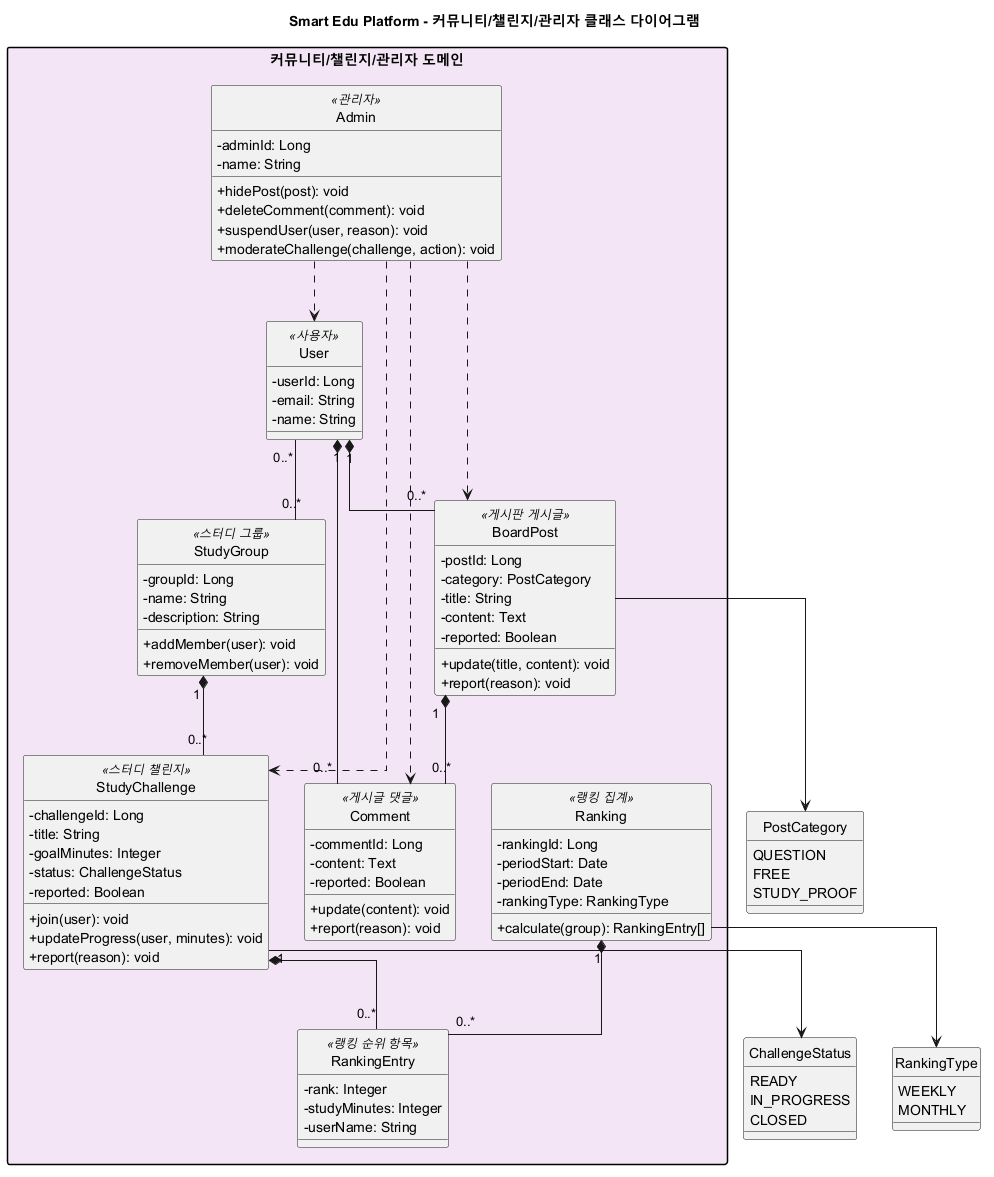

The diagram above was rendered by PlantUML. Its source (embedded in the PNG):
@startuml class-diagram-community-admin
title Smart Edu Platform - 커뮤니티/챌린지/관리자 클래스 다이어그램

skinparam classAttributeIconSize 0
skinparam shadowing false
skinparam linetype ortho
skinparam packageStyle rectangle
hide circle

package "커뮤니티/챌린지/관리자 도메인" #F3E5F5 {
  class User <<사용자>> {
    - userId: Long
    - email: String
    - name: String
  }

  class Admin <<관리자>> {
    - adminId: Long
    - name: String
    + hidePost(post): void
    + deleteComment(comment): void
    + suspendUser(user, reason): void
    + moderateChallenge(challenge, action): void
  }

  class BoardPost <<게시판 게시글>> {
    - postId: Long
    - category: PostCategory
    - title: String
    - content: Text
    - reported: Boolean
    + update(title, content): void
    + report(reason): void
  }

  class Comment <<게시글 댓글>> {
    - commentId: Long
    - content: Text
    - reported: Boolean
    + update(content): void
    + report(reason): void
  }

  class StudyGroup <<스터디 그룹>> {
    - groupId: Long
    - name: String
    - description: String
    + addMember(user): void
    + removeMember(user): void
  }

  class StudyChallenge <<스터디 챌린지>> {
    - challengeId: Long
    - title: String
    - goalMinutes: Integer
    - status: ChallengeStatus
    - reported: Boolean
    + join(user): void
    + updateProgress(user, minutes): void
    + report(reason): void
  }

  class Ranking <<랭킹 집계>> {
    - rankingId: Long
    - periodStart: Date
    - periodEnd: Date
    - rankingType: RankingType
    + calculate(group): RankingEntry[]
  }

  class RankingEntry <<랭킹 순위 항목>> {
    - rank: Integer
    - studyMinutes: Integer
    - userName: String
  }
}

enum PostCategory {
  QUESTION
  FREE
  STUDY_PROOF
}

enum ChallengeStatus {
  READY
  IN_PROGRESS
  CLOSED
}

enum RankingType {
  WEEKLY
  MONTHLY
}

User "1" *-- "0..*" BoardPost
User "1" *-- "0..*" Comment
BoardPost "1" *-- "0..*" Comment
User "0..*" -- "0..*" StudyGroup
StudyGroup "1" *-- "0..*" StudyChallenge
StudyChallenge "1" *-- "0..*" RankingEntry
Ranking "1" *-- "0..*" RankingEntry
Admin ..> BoardPost
Admin ..> Comment
Admin ..> User
Admin ..> StudyChallenge
BoardPost --> PostCategory
StudyChallenge --> ChallengeStatus
Ranking --> RankingType
@enduml